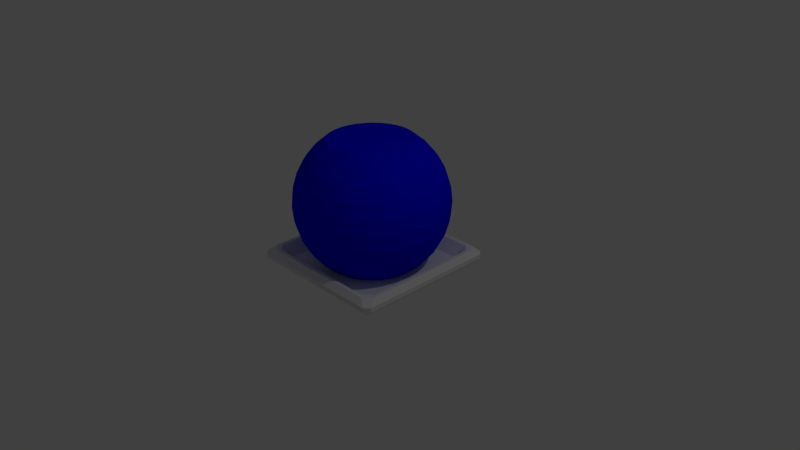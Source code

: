 # Source: building.blend  (saved by Blender 2.67.0; exported with 4.5.12 LTS)
import bpy
from mathutils import Matrix  # noqa: F401  (used for matrix-valued properties, if any)

bpy.ops.wm.read_factory_settings(use_empty=True)
scene = bpy.context.scene
scene.name = 'Scene'

# ---- collections
col_collection_1 = bpy.data.collections.new('Collection 1'); scene.collection.children.link(col_collection_1)

# ---- materials (node trees are filled in below, after node groups)
mat_material_001 = bpy.data.materials.new('Material.001')
mat_material_001.alpha_threshold = 0.0
mat_material_001.use_transparent_shadow = False
mat_material_001.diffuse_color = (0.0, 0.0, 1.0, 1.0)
mat_material_001.roughness = 0.5
mat_material_001.line_color = (0.0, 0.0, 0.0, 1.0)
mat_material = bpy.data.materials.new('Material')
mat_material.alpha_threshold = 0.0
mat_material.use_transparent_shadow = False
mat_material.roughness = 0.5
mat_material.line_color = (0.0, 0.0, 0.0, 1.0)

# ---- material node trees

# ---- world
world_world = bpy.data.worlds.new('World'); scene.world = world_world
world_world.color = (0.05088, 0.05088, 0.05088)
world_world.use_sun_shadow = False
world_world.sun_shadow_jitter_overblur = 0.0
world_world.cycles.sampling_method = 'MANUAL'
world_world.cycles.sample_map_resolution = 256

# ---- cameras
cam_camera = bpy.data.cameras.new('Camera')
cam_camera.clip_end = 100.0
cam_camera.lens = 35.0
cam_camera.sensor_width = 32.0
cam_camera.sensor_height = 18.0
cam_camera.ortho_scale = 7.314
cam_camera.dof.focus_distance = 0.0
cam_camera.dof.aperture_fstop = 128.0

# ---- lights
light_lamp = bpy.data.lights.new('Lamp', 'POINT')
light_lamp.transmission_factor = 0.0
light_lamp.cutoff_distance = 30.0
light_lamp.energy = 100.0
light_lamp.shadow_buffer_clip_start = 1.001
light_lamp.shadow_soft_size = 0.1
light_lamp.shadow_maximum_resolution = 0.006
light_lamp.use_absolute_resolution = True
light_lamp.cycles.use_multiple_importance_sampling = False

# ---- meshes
me_sphere = bpy.data.meshes.new('Sphere')
me_sphere.from_pydata([(-0.5556, 0.0, 0.8315), (-0.7071, 0.0, 0.7071), (-0.8315, 0.0, 0.5556), (-0.9239, 0.0, 0.3827), (-0.9808, 0.0, 0.1951), (-1.0, 0.0, 7.55e-08), (-0.9808, 0.0, -0.1951), (-0.9239, 0.0, -0.3827), (-0.8315, 0.0, -0.5556), (-0.7071, 0.0, -0.7071), (-0.5556, 0.0, -0.8315), (-0.5449, 0.1084, 0.8315), (-0.6935, 0.1379, 0.7071), (-0.8155, 0.1622, 0.5556), (-0.9061, 0.1802, 0.3827), (-0.9619, 0.1913, 0.1951), (-0.9808, 0.1951, 1.192e-07), (-0.9619, 0.1913, -0.1951), (-0.9061, 0.1802, -0.3827), (-0.8155, 0.1622, -0.5556), (-0.6935, 0.1379, -0.7071), (-0.5449, 0.1084, -0.8315), (-0.5133, 0.2126, 0.8315), (-0.6533, 0.2706, 0.7071), (-0.7682, 0.3182, 0.5556), (-0.8536, 0.3536, 0.3827), (-0.9061, 0.3753, 0.1951), (-0.9239, 0.3827, 1.192e-07), (-0.9061, 0.3753, -0.1951), (-0.8536, 0.3536, -0.3827), (-0.7682, 0.3182, -0.5556), (-0.6533, 0.2706, -0.7071), (-0.5133, 0.2126, -0.8315), (-0.4619, 0.3087, 0.8315), (-0.5879, 0.3928, 0.7071), (-0.6913, 0.4619, 0.5556), (-0.7682, 0.5133, 0.3827), (-0.8155, 0.5449, 0.1951), (-0.8315, 0.5556, 1.192e-07), (-0.8155, 0.5449, -0.1951), (-0.7682, 0.5133, -0.3827), (-0.6913, 0.4619, -0.5556), (-0.5879, 0.3928, -0.7071), (-0.4619, 0.3087, -0.8315), (-0.3928, 0.3928, 0.8315), (-0.5, 0.5, 0.7071), (-0.5879, 0.5879, 0.5556), (-0.6533, 0.6533, 0.3827), (-0.6935, 0.6935, 0.1951), (-0.7071, 0.7071, 1.192e-07), (-0.6935, 0.6935, -0.1951), (-0.6533, 0.6533, -0.3827), (-0.5879, 0.5879, -0.5556), (-0.5, 0.5, -0.7071), (-0.3928, 0.3928, -0.8315), (-0.3087, 0.4619, 0.8315), (-0.3928, 0.5879, 0.7071), (-0.4619, 0.6913, 0.5556), (-0.5133, 0.7682, 0.3827), (-0.5449, 0.8155, 0.1951), (-0.5556, 0.8315, 1.192e-07), (-0.5449, 0.8155, -0.1951), (-0.5133, 0.7682, -0.3827), (-0.4619, 0.6913, -0.5556), (-0.3928, 0.5879, -0.7071), (-0.3087, 0.4619, -0.8315), (-0.2126, 0.5133, 0.8315), (-0.2706, 0.6533, 0.7071), (-0.3182, 0.7682, 0.5556), (-0.3536, 0.8536, 0.3827), (-0.3753, 0.9061, 0.1951), (-0.3827, 0.9239, 1.192e-07), (-0.3753, 0.9061, -0.1951), (-0.3536, 0.8536, -0.3827), (-0.3182, 0.7682, -0.5556), (-0.2706, 0.6533, -0.7071), (-0.2126, 0.5133, -0.8315), (-0.1084, 0.5449, 0.8315), (-0.1379, 0.6935, 0.7071), (-0.1622, 0.8155, 0.5556), (-0.1802, 0.9061, 0.3827), (-0.1913, 0.9619, 0.1951), (-0.1951, 0.9808, 1.192e-07), (-0.1913, 0.9619, -0.1951), (-0.1802, 0.9061, -0.3827), (-0.1622, 0.8155, -0.5556), (-0.1379, 0.6935, -0.7071), (-0.1084, 0.5449, -0.8315), (3.631e-07, 0.5556, 0.8315), (4.003e-07, 0.7071, 0.7071), (4.152e-07, 0.8315, 0.5556), (3.705e-07, 0.9239, 0.3827), (4.749e-07, 0.9808, 0.1951), (3.407e-07, 1.0, 1.192e-07), (4.749e-07, 0.9808, -0.1951), (3.407e-07, 0.9239, -0.3827), (4.152e-07, 0.8315, -0.5556), (4.003e-07, 0.7071, -0.7071), (3.929e-07, 0.5556, -0.8315), (0.1084, 0.5449, 0.8315), (0.138, 0.6935, 0.7071), (0.1622, 0.8155, 0.5556), (0.1802, 0.9061, 0.3827), (0.1913, 0.9619, 0.1951), (0.1951, 0.9808, 1.192e-07), (0.1913, 0.9619, -0.1951), (0.1802, 0.9061, -0.3827), (0.1622, 0.8155, -0.5556), (0.138, 0.6935, -0.7071), (0.1084, 0.5449, -0.8315), (0.2126, 0.5133, 0.8315), (0.2706, 0.6533, 0.7071), (0.3182, 0.7682, 0.5556), (0.3536, 0.8536, 0.3827), (0.3753, 0.9061, 0.1951), (0.3827, 0.9239, 1.192e-07), (0.3753, 0.9061, -0.1951), (0.3536, 0.8536, -0.3827), (0.3182, 0.7682, -0.5556), (0.2706, 0.6533, -0.7071), (0.2126, 0.5133, -0.8315), (0.3087, 0.4619, 0.8315), (0.3928, 0.5879, 0.7071), (0.4619, 0.6913, 0.5556), (0.5133, 0.7682, 0.3827), (0.5449, 0.8155, 0.1951), (0.5556, 0.8315, 1.192e-07), (0.5449, 0.8155, -0.1951), (0.5133, 0.7682, -0.3827), (0.4619, 0.6913, -0.5556), (0.3928, 0.5879, -0.7071), (0.3087, 0.4619, -0.8315), (0.3928, 0.3928, 0.8315), (0.5, 0.5, 0.7071), (0.5879, 0.5879, 0.5556), (0.6533, 0.6533, 0.3827), (0.6935, 0.6935, 0.1951), (0.7071, 0.7071, 1.192e-07), (0.6935, 0.6935, -0.1951), (0.6533, 0.6533, -0.3827), (0.5879, 0.5879, -0.5556), (0.5, 0.5, -0.7071), (0.3928, 0.3928, -0.8315), (0.4619, 0.3087, 0.8315), (0.5879, 0.3928, 0.7071), (0.6913, 0.4619, 0.5556), (0.7682, 0.5133, 0.3827), (0.8155, 0.5449, 0.1951), (0.8315, 0.5556, 1.192e-07), (0.8155, 0.5449, -0.1951), (0.7682, 0.5133, -0.3827), (0.6913, 0.4619, -0.5556), (0.5879, 0.3928, -0.7071), (0.4619, 0.3087, -0.8315), (0.5133, 0.2126, 0.8315), (0.6533, 0.2706, 0.7071), (0.7682, 0.3182, 0.5556), (0.8536, 0.3536, 0.3827), (0.9061, 0.3753, 0.1951), (0.9239, 0.3827, 1.192e-07), (0.9061, 0.3753, -0.1951), (0.8536, 0.3536, -0.3827), (0.7682, 0.3182, -0.5556), (0.6533, 0.2706, -0.7071), (0.5133, 0.2126, -0.8315), (0.5449, 0.1084, 0.8315), (0.6935, 0.1379, 0.7071), (0.8155, 0.1622, 0.5556), (0.9061, 0.1802, 0.3827), (0.9619, 0.1913, 0.1951), (0.9808, 0.1951, 1.192e-07), (0.9619, 0.1913, -0.1951), (0.9061, 0.1802, -0.3827), (0.8155, 0.1622, -0.5556), (0.6935, 0.1379, -0.7071), (0.5449, 0.1084, -0.8315), (0.5556, -6.706e-08, 0.8315), (0.7071, -5.96e-08, 0.7071), (0.8315, -1.043e-07, 0.5556), (0.9239, -1.49e-07, 0.3827), (0.9808, -1.49e-07, 0.1951), (1.0, -1.043e-07, 1.192e-07), (0.9808, -1.49e-07, -0.1951), (0.9239, -4.47e-08, -0.3827), (0.8315, -1.043e-07, -0.5556), (0.7071, -5.96e-08, -0.7071), (0.5556, -9.686e-08, -0.8315), (0.5449, -0.1084, 0.8315), (0.6935, -0.1379, 0.7071), (0.8155, -0.1622, 0.5556), (0.9061, -0.1802, 0.3827), (0.9619, -0.1913, 0.1951), (0.9808, -0.1951, 1.192e-07), (0.9619, -0.1913, -0.1951), (0.9061, -0.1802, -0.3827), (0.8155, -0.1622, -0.5556), (0.6935, -0.1379, -0.7071), (0.5449, -0.1084, -0.8315), (0.5133, -0.2126, 0.8315), (0.6533, -0.2706, 0.7071), (0.7682, -0.3182, 0.5556), (0.8536, -0.3536, 0.3827), (0.9061, -0.3753, 0.1951), (0.9239, -0.3827, 1.192e-07), (0.9061, -0.3753, -0.1951), (0.8536, -0.3536, -0.3827), (0.7682, -0.3182, -0.5556), (0.6533, -0.2706, -0.7071), (0.5133, -0.2126, -0.8315), (0.4619, -0.3087, 0.8315), (0.5879, -0.3928, 0.7071), (0.6913, -0.4619, 0.5556), (0.7682, -0.5133, 0.3827), (0.8155, -0.5449, 0.1951), (0.8315, -0.5556, 1.192e-07), (0.8155, -0.5449, -0.1951), (0.7682, -0.5133, -0.3827), (0.6913, -0.4619, -0.5556), (0.5879, -0.3928, -0.7071), (0.4619, -0.3087, -0.8315), (0.3928, -0.3928, 0.8315), (0.5, -0.5, 0.7071), (0.5879, -0.5879, 0.5556), (0.6533, -0.6533, 0.3827), (0.6935, -0.6935, 0.1951), (0.7071, -0.7071, 1.192e-07), (0.6935, -0.6935, -0.1951), (0.6533, -0.6533, -0.3827), (0.5879, -0.5879, -0.5556), (0.5, -0.5, -0.7071), (0.3928, -0.3928, -0.8315), (0.3087, -0.4619, 0.8315), (0.3928, -0.5879, 0.7071), (0.4619, -0.6913, 0.5556), (0.5133, -0.7682, 0.3827), (0.5449, -0.8155, 0.1951), (0.5556, -0.8315, 1.192e-07), (0.5449, -0.8155, -0.1951), (0.5133, -0.7682, -0.3827), (0.4619, -0.6913, -0.5556), (0.3928, -0.5879, -0.7071), (0.3087, -0.4619, -0.8315), (0.2126, -0.5133, 0.8315), (0.2706, -0.6533, 0.7071), (0.3182, -0.7682, 0.5556), (0.3536, -0.8536, 0.3827), (0.3753, -0.9061, 0.1951), (0.3827, -0.9239, 1.192e-07), (0.3753, -0.9061, -0.1951), (0.3536, -0.8536, -0.3827), (0.3182, -0.7682, -0.5556), (0.2706, -0.6533, -0.7071), (0.2126, -0.5133, -0.8315), (0.1084, -0.5449, 0.8315), (0.1379, -0.6935, 0.7071), (0.1622, -0.8155, 0.5556), (0.1802, -0.9061, 0.3827), (0.1913, -0.9619, 0.1951), (0.1951, -0.9808, 1.192e-07), (0.1913, -0.9619, -0.1951), (0.1802, -0.9061, -0.3827), (0.1622, -0.8155, -0.5556), (0.1379, -0.6935, -0.7071), (0.1084, -0.5449, -0.8315), (2.29e-07, -0.5556, 0.8315), (2.215e-07, -0.7071, 0.7071), (2.215e-07, -0.8315, 0.5556), (1.47e-07, -0.9239, 0.3827), (1.023e-07, -0.9808, 0.1951), (1.619e-07, -1.0, 1.192e-07), (1.023e-07, -0.9808, -0.1951), (1.768e-07, -0.9239, -0.3827), (2.215e-07, -0.8315, -0.5556), (2.215e-07, -0.7071, -0.7071), (2.141e-07, -0.5556, -0.8315), (-0.1084, -0.5449, 0.8315), (-0.1379, -0.6935, 0.7071), (-0.1622, -0.8155, 0.5556), (-0.1802, -0.9061, 0.3827), (-0.1913, -0.9619, 0.1951), (-0.1951, -0.9808, 1.192e-07), (-0.1913, -0.9619, -0.1951), (-0.1802, -0.9061, -0.3827), (-0.1622, -0.8155, -0.5556), (-0.1379, -0.6935, -0.7071), (-0.1084, -0.5449, -0.8315), (-0.2126, -0.5133, 0.8315), (-0.2706, -0.6533, 0.7071), (-0.3182, -0.7682, 0.5556), (-0.3536, -0.8536, 0.3827), (-0.3753, -0.9061, 0.1951), (-0.3827, -0.9239, 1.192e-07), (-0.3753, -0.9061, -0.1951), (-0.3536, -0.8536, -0.3827), (-0.3182, -0.7682, -0.5556), (-0.2706, -0.6533, -0.7071), (-0.2126, -0.5133, -0.8315), (-0.3087, -0.4619, 0.8315), (-0.3928, -0.5879, 0.7071), (-0.4619, -0.6913, 0.5556), (-0.5133, -0.7682, 0.3827), (-0.5449, -0.8155, 0.1951), (-0.5556, -0.8315, 1.192e-07), (-0.5449, -0.8155, -0.1951), (-0.5133, -0.7682, -0.3827), (-0.4619, -0.6913, -0.5556), (-0.3928, -0.5879, -0.7071), (-0.3087, -0.4619, -0.8315), (-0.3928, -0.3928, 0.8315), (-0.5, -0.5, 0.7071), (-0.5879, -0.5879, 0.5556), (-0.6533, -0.6533, 0.3827), (-0.6935, -0.6935, 0.1951), (-0.7071, -0.7071, 1.192e-07), (-0.6935, -0.6935, -0.1951), (-0.6533, -0.6533, -0.3827), (-0.5879, -0.5879, -0.5556), (-0.5, -0.5, -0.7071), (-0.3928, -0.3928, -0.8315), (-0.4619, -0.3087, 0.8315), (-0.5879, -0.3928, 0.7071), (-0.6913, -0.4619, 0.5556), (-0.7682, -0.5133, 0.3827), (-0.8155, -0.5449, 0.1951), (-0.8315, -0.5556, 1.192e-07), (-0.8155, -0.5449, -0.1951), (-0.7682, -0.5133, -0.3827), (-0.6913, -0.4619, -0.5556), (-0.5879, -0.3928, -0.7071), (-0.4619, -0.3087, -0.8315), (-0.5133, -0.2126, 0.8315), (-0.6533, -0.2706, 0.7071), (-0.7682, -0.3182, 0.5556), (-0.8536, -0.3536, 0.3827), (-0.9061, -0.3753, 0.1951), (-0.9239, -0.3827, 1.192e-07), (-0.9061, -0.3753, -0.1951), (-0.8536, -0.3536, -0.3827), (-0.7682, -0.3182, -0.5556), (-0.6533, -0.2706, -0.7071), (-0.5133, -0.2126, -0.8315), (-0.5449, -0.1084, 0.8315), (-0.6935, -0.1379, 0.7071), (-0.8155, -0.1622, 0.5556), (-0.9061, -0.1802, 0.3827), (-0.9619, -0.1913, 0.1951), (-0.9808, -0.1951, 1.192e-07), (-0.9619, -0.1913, -0.1951), (-0.9061, -0.1802, -0.3827), (-0.8155, -0.1622, -0.5556), (-0.6935, -0.1379, -0.7071), (-0.5449, -0.1084, -0.8315)], [], [(10, 9, 20, 21), (4, 3, 14, 15), (5, 4, 15, 16), (6, 5, 16, 17), (7, 6, 17, 18), (1, 0, 11, 12), (8, 7, 18, 19), (2, 1, 12, 13), (9, 8, 19, 20), (3, 2, 13, 14), (17, 16, 27, 28), (18, 17, 28, 29), (12, 11, 22, 23), (19, 18, 29, 30), (13, 12, 23, 24), (20, 19, 30, 31), (14, 13, 24, 25), (21, 20, 31, 32), (15, 14, 25, 26), (16, 15, 26, 27), (32, 31, 42, 43), (26, 25, 36, 37), (27, 26, 37, 38), (28, 27, 38, 39), (29, 28, 39, 40), (23, 22, 33, 34), (30, 29, 40, 41), (24, 23, 34, 35), (31, 30, 41, 42), (25, 24, 35, 36), (41, 40, 51, 52), (35, 34, 45, 46), (42, 41, 52, 53), (36, 35, 46, 47), (43, 42, 53, 54), (37, 36, 47, 48), (38, 37, 48, 49), (39, 38, 49, 50), (40, 39, 50, 51), (34, 33, 44, 45), (50, 49, 60, 61), (51, 50, 61, 62), (45, 44, 55, 56), (52, 51, 62, 63), (46, 45, 56, 57), (53, 52, 63, 64), (47, 46, 57, 58), (54, 53, 64, 65), (48, 47, 58, 59), (49, 48, 59, 60), (65, 64, 75, 76), (59, 58, 69, 70), (60, 59, 70, 71), (61, 60, 71, 72), (62, 61, 72, 73), (56, 55, 66, 67), (63, 62, 73, 74), (57, 56, 67, 68), (64, 63, 74, 75), (58, 57, 68, 69), (67, 66, 77, 78), (74, 73, 84, 85), (68, 67, 78, 79), (75, 74, 85, 86), (69, 68, 79, 80), (76, 75, 86, 87), (70, 69, 80, 81), (71, 70, 81, 82), (72, 71, 82, 83), (73, 72, 83, 84), (82, 81, 92, 93), (83, 82, 93, 94), (84, 83, 94, 95), (78, 77, 88, 89), (85, 84, 95, 96), (79, 78, 89, 90), (86, 85, 96, 97), (80, 79, 90, 91), (87, 86, 97, 98), (81, 80, 91, 92), (97, 96, 107, 108), (91, 90, 101, 102), (98, 97, 108, 109), (92, 91, 102, 103), (93, 92, 103, 104), (94, 93, 104, 105), (95, 94, 105, 106), (89, 88, 99, 100), (96, 95, 106, 107), (90, 89, 100, 101), (106, 105, 116, 117), (100, 99, 110, 111), (107, 106, 117, 118), (101, 100, 111, 112), (108, 107, 118, 119), (102, 101, 112, 113), (109, 108, 119, 120), (103, 102, 113, 114), (104, 103, 114, 115), (105, 104, 115, 116), (115, 114, 125, 126), (116, 115, 126, 127), (117, 116, 127, 128), (111, 110, 121, 122), (118, 117, 128, 129), (112, 111, 122, 123), (119, 118, 129, 130), (113, 112, 123, 124), (120, 119, 130, 131), (114, 113, 124, 125), (130, 129, 140, 141), (124, 123, 134, 135), (131, 130, 141, 142), (125, 124, 135, 136), (126, 125, 136, 137), (127, 126, 137, 138), (128, 127, 138, 139), (122, 121, 132, 133), (129, 128, 139, 140), (123, 122, 133, 134), (139, 138, 149, 150), (133, 132, 143, 144), (140, 139, 150, 151), (134, 133, 144, 145), (141, 140, 151, 152), (135, 134, 145, 146), (142, 141, 152, 153), (136, 135, 146, 147), (137, 136, 147, 148), (138, 137, 148, 149), (148, 147, 158, 159), (149, 148, 159, 160), (150, 149, 160, 161), (144, 143, 154, 155), (151, 150, 161, 162), (145, 144, 155, 156), (152, 151, 162, 163), (146, 145, 156, 157), (153, 152, 163, 164), (147, 146, 157, 158), (163, 162, 173, 174), (157, 156, 167, 168), (164, 163, 174, 175), (158, 157, 168, 169), (159, 158, 169, 170), (160, 159, 170, 171), (161, 160, 171, 172), (155, 154, 165, 166), (162, 161, 172, 173), (156, 155, 166, 167), (172, 171, 182, 183), (166, 165, 176, 177), (173, 172, 183, 184), (167, 166, 177, 178), (174, 173, 184, 185), (168, 167, 178, 179), (175, 174, 185, 186), (169, 168, 179, 180), (170, 169, 180, 181), (171, 170, 181, 182), (180, 179, 190, 191), (181, 180, 191, 192), (182, 181, 192, 193), (183, 182, 193, 194), (177, 176, 187, 188), (184, 183, 194, 195), (178, 177, 188, 189), (185, 184, 195, 196), (179, 178, 189, 190), (186, 185, 196, 197), (195, 194, 205, 206), (189, 188, 199, 200), (196, 195, 206, 207), (190, 189, 200, 201), (197, 196, 207, 208), (191, 190, 201, 202), (192, 191, 202, 203), (193, 192, 203, 204), (194, 193, 204, 205), (188, 187, 198, 199), (204, 203, 214, 215), (205, 204, 215, 216), (199, 198, 209, 210), (206, 205, 216, 217), (200, 199, 210, 211), (207, 206, 217, 218), (201, 200, 211, 212), (208, 207, 218, 219), (202, 201, 212, 213), (203, 202, 213, 214), (219, 218, 229, 230), (213, 212, 223, 224), (214, 213, 224, 225), (215, 214, 225, 226), (216, 215, 226, 227), (210, 209, 220, 221), (217, 216, 227, 228), (211, 210, 221, 222), (218, 217, 228, 229), (212, 211, 222, 223), (228, 227, 238, 239), (222, 221, 232, 233), (229, 228, 239, 240), (223, 222, 233, 234), (230, 229, 240, 241), (224, 223, 234, 235), (225, 224, 235, 236), (226, 225, 236, 237), (227, 226, 237, 238), (221, 220, 231, 232), (237, 236, 247, 248), (238, 237, 248, 249), (232, 231, 242, 243), (239, 238, 249, 250), (233, 232, 243, 244), (240, 239, 250, 251), (234, 233, 244, 245), (241, 240, 251, 252), (235, 234, 245, 246), (236, 235, 246, 247), (252, 251, 262, 263), (246, 245, 256, 257), (247, 246, 257, 258), (248, 247, 258, 259), (249, 248, 259, 260), (243, 242, 253, 254), (250, 249, 260, 261), (244, 243, 254, 255), (251, 250, 261, 262), (245, 244, 255, 256), (261, 260, 271, 272), (255, 254, 265, 266), (262, 261, 272, 273), (256, 255, 266, 267), (263, 262, 273, 274), (257, 256, 267, 268), (258, 257, 268, 269), (259, 258, 269, 270), (260, 259, 270, 271), (254, 253, 264, 265), (270, 269, 280, 281), (271, 270, 281, 282), (265, 264, 275, 276), (272, 271, 282, 283), (266, 265, 276, 277), (273, 272, 283, 284), (267, 266, 277, 278), (274, 273, 284, 285), (268, 267, 278, 279), (269, 268, 279, 280), (278, 277, 288, 289), (285, 284, 295, 296), (279, 278, 289, 290), (280, 279, 290, 291), (281, 280, 291, 292), (282, 281, 292, 293), (276, 275, 286, 287), (283, 282, 293, 294), (277, 276, 287, 288), (284, 283, 294, 295), (293, 292, 303, 304), (287, 286, 297, 298), (294, 293, 304, 305), (288, 287, 298, 299), (295, 294, 305, 306), (289, 288, 299, 300), (296, 295, 306, 307), (290, 289, 300, 301), (291, 290, 301, 302), (292, 291, 302, 303), (302, 301, 312, 313), (303, 302, 313, 314), (304, 303, 314, 315), (298, 297, 308, 309), (305, 304, 315, 316), (299, 298, 309, 310), (306, 305, 316, 317), (300, 299, 310, 311), (307, 306, 317, 318), (301, 300, 311, 312), (317, 316, 327, 328), (311, 310, 321, 322), (318, 317, 328, 329), (312, 311, 322, 323), (313, 312, 323, 324), (314, 313, 324, 325), (315, 314, 325, 326), (309, 308, 319, 320), (316, 315, 326, 327), (310, 309, 320, 321), (326, 325, 336, 337), (320, 319, 330, 331), (327, 326, 337, 338), (321, 320, 331, 332), (328, 327, 338, 339), (322, 321, 332, 333), (329, 328, 339, 340), (323, 322, 333, 334), (324, 323, 334, 335), (325, 324, 335, 336), (335, 334, 345, 346), (336, 335, 346, 347), (337, 336, 347, 348), (331, 330, 341, 342), (338, 337, 348, 349), (332, 331, 342, 343), (339, 338, 349, 350), (333, 332, 343, 344), (340, 339, 350, 351), (334, 333, 344, 345), (350, 349, 8, 9), (344, 343, 2, 3), (351, 350, 9, 10), (345, 344, 3, 4), (346, 345, 4, 5), (347, 346, 5, 6), (22, 11, 0, 341, 330, 319, 308, 297, 286, 275, 264, 253, 242, 231, 220, 209, 198, 187, 176, 165, 154, 143, 132, 121, 110, 99, 88, 77, 66, 55, 44, 33), (21, 32, 43, 54, 65, 76, 87, 98, 109, 120, 131, 142, 153, 164, 175, 186, 197, 208, 219, 230, 241, 252, 263, 274, 285, 296, 307, 318, 329, 340, 351, 10), (348, 347, 6, 7), (342, 341, 0, 1), (349, 348, 7, 8), (343, 342, 1, 2)])
me_sphere.materials.append(mat_material_001)
me_sphere.use_remesh_preserve_volume = False
me_sphere.use_remesh_preserve_attributes = False
me_sphere.use_mirror_vertex_groups = False
me_sphere.update()
me_cube = bpy.data.meshes.new('Cube')
me_cube.from_pydata([(1.0, 1.0, -0.1), (1.0, -1.0, -0.1), (-1.0, -1.0, -0.1), (-1.0, 1.0, -0.1), (1.0, 1.0, 0.1), (1.0, -1.0, 0.1), (-1.0, -1.0, 0.1), (-1.0, 1.0, 0.1), (0.81, 0.81, 0.09221), (0.81, -0.81, 0.09221), (-0.81, -0.81, 0.09221), (-0.81, 0.81, 0.09221), (0.81, 0.81, -0.04804), (0.81, -0.81, -0.04804), (-0.81, -0.81, -0.04804), (-0.81, 0.81, -0.04804)], [], [(0, 1, 2, 3), (7, 6, 10, 11), (0, 4, 5, 1), (1, 5, 6, 2), (2, 6, 7, 3), (4, 0, 3, 7), (11, 10, 14, 15), (5, 4, 8, 9), (4, 7, 11, 8), (6, 5, 9, 10), (12, 15, 14, 13), (9, 8, 12, 13), (8, 11, 15, 12), (10, 9, 13, 14)])
me_cube.materials.append(mat_material)
me_cube.use_remesh_preserve_volume = False
me_cube.use_remesh_preserve_attributes = False
me_cube.use_mirror_vertex_groups = False
me_cube.update()

# ---- objects
ob_sphere = bpy.data.objects.new('Sphere', me_sphere)
ob_cube = bpy.data.objects.new('Cube', me_cube)
ob_lamp = bpy.data.objects.new('Lamp', light_lamp)
ob_camera = bpy.data.objects.new('Camera', cam_camera)

# ---- transforms, parenting, visibility, modifiers, constraints
ob_sphere.location = (0.0, 0.0, 0.7529)
ob_sphere.lineart.crease_threshold = 0.0
ob_cube.location = (0.0, 0.0, 0.0)
ob_cube.lock_rotations_4d = False
ob_cube.empty_display_type = 'ARROWS'
ob_cube.lineart.crease_threshold = 0.0
_m = ob_cube.modifiers.new('Bevel', 'BEVEL')
_m.limit_method = 'NONE'
_m.spread = 0.0
ob_lamp.location = (4.076, 1.005, 5.904)
ob_lamp.rotation_euler = (0.6503, 0.05522, 1.866)
ob_lamp.lock_rotations_4d = False
ob_lamp.empty_display_type = 'ARROWS'
ob_lamp.color = (0.0, 0.0, 0.0, 0.0)
ob_lamp.lineart.crease_threshold = 0.0
ob_camera.location = (7.481, -6.508, 5.344)
ob_camera.rotation_euler = (1.109, 0.01082, 0.8149)
ob_camera.lock_rotations_4d = False
ob_camera.empty_display_type = 'ARROWS'
ob_camera.color = (0.0, 0.0, 0.0, 0.0)
ob_camera.display_type = 'WIRE'
ob_camera.lineart.crease_threshold = 0.0

# ---- collection membership
col_collection_1.objects.link(ob_sphere)
col_collection_1.objects.link(ob_cube)
col_collection_1.objects.link(ob_lamp)
col_collection_1.objects.link(ob_camera)

# ---- scene / render settings (as saved in the file)
scene.camera = ob_camera
scene.frame_start = 1; scene.frame_end = 250; scene.frame_set(1)
scene.render.engine = 'BLENDER_EEVEE_NEXT'
scene.render.image_settings.color_mode = 'RGB'
scene.render.image_settings.compression = 90
scene.render.resolution_percentage = 50
scene.render.dither_intensity = 0.0
scene.cycles.use_denoising = False
scene.cycles.samples = 10
scene.cycles.sampling_pattern = 'TABULATED_SOBOL'
scene.cycles.light_sampling_threshold = 0.0
scene.cycles.use_adaptive_sampling = False
scene.cycles.use_light_tree = False
scene.cycles.blur_glossy = 0.0
scene.cycles.volume_bounces = 1
scene.cycles.pixel_filter_type = 'GAUSSIAN'
scene.cycles.sample_clamp_indirect = 0.0
scene.view_settings.view_transform = 'Standard'
bpy.context.view_layer.update()
